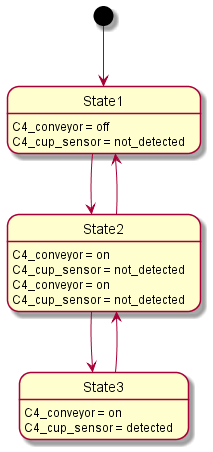

The diagram above was rendered by PlantUML. Its source (embedded in the PNG):
@startuml
[*] --> State1
State1 : C4_conveyor = off
State1 : C4_cup_sensor = not_detected
State1 --> State2
State2 : C4_conveyor = on
State2 : C4_cup_sensor = not_detected
State2 --> State3
State3 : C4_conveyor = on
State3 : C4_cup_sensor = detected
State3 --> State2
State2 : C4_conveyor = on
State2 : C4_cup_sensor = not_detected
State2 --> State1
@enduml